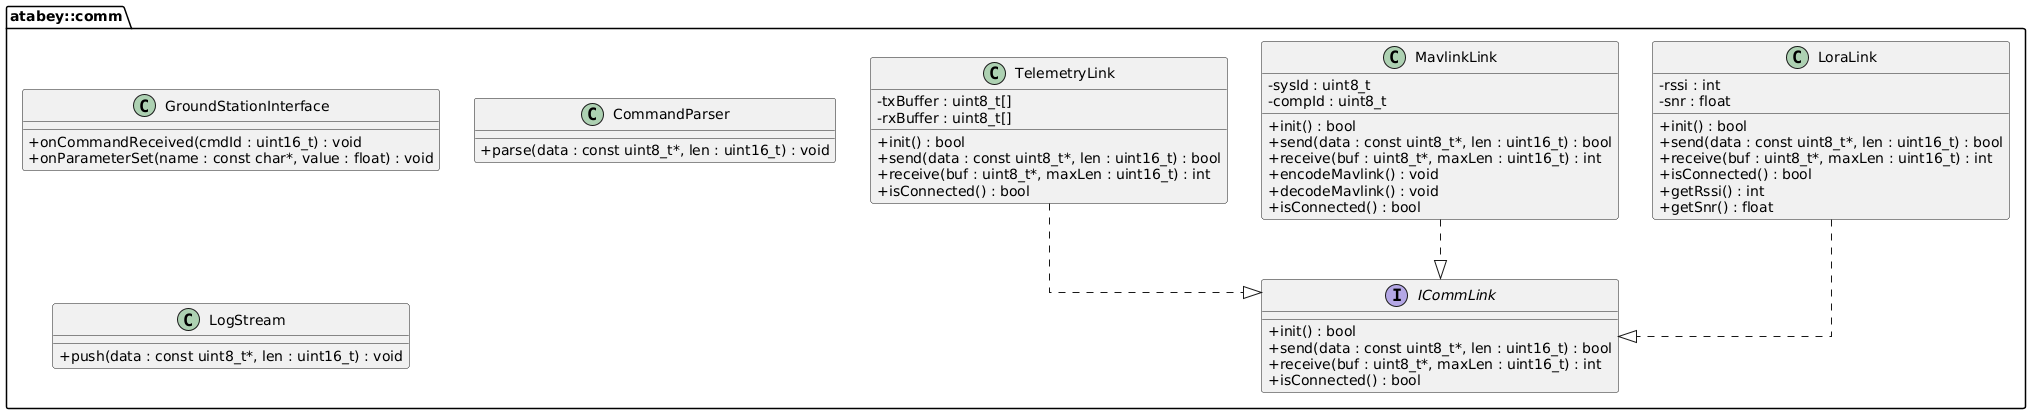

The diagram above was rendered by PlantUML. Its source (embedded in the PNG):
@startuml
skinparam classAttributeIconSize 0
skinparam shadowing false
skinparam linetype ortho

package "atabey::comm" {

    ' -------- Interfaces --------
    interface ICommLink {
        + init() : bool
        + send(data : const uint8_t*, len : uint16_t) : bool
        + receive(buf : uint8_t*, maxLen : uint16_t) : int
        + isConnected() : bool
    }

    ' -------- Links / Protocols --------
    class TelemetryLink {
        - txBuffer : uint8_t[]
        - rxBuffer : uint8_t[]
        + init() : bool
        + send(data : const uint8_t*, len : uint16_t) : bool
        + receive(buf : uint8_t*, maxLen : uint16_t) : int
        + isConnected() : bool
    }

    class MavlinkLink {
        - sysId : uint8_t
        - compId : uint8_t
        + init() : bool
        + send(data : const uint8_t*, len : uint16_t) : bool
        + receive(buf : uint8_t*, maxLen : uint16_t) : int
        + encodeMavlink() : void
        + decodeMavlink() : void
        + isConnected() : bool
    }

    class LoraLink {
        - rssi : int
        - snr : float
        + init() : bool
        + send(data : const uint8_t*, len : uint16_t) : bool
        + receive(buf : uint8_t*, maxLen : uint16_t) : int
        + isConnected() : bool
        + getRssi() : int
        + getSnr() : float
    }

    class GroundStationInterface {
        + onCommandReceived(cmdId : uint16_t) : void
        + onParameterSet(name : const char*, value : float) : void
    }

    class CommandParser {
        + parse(data : const uint8_t*, len : uint16_t) : void
    }

    class LogStream {
        + push(data : const uint8_t*, len : uint16_t) : void
    }
}

' -------- Inheritance --------
TelemetryLink ..|> ICommLink
MavlinkLink ..|> ICommLink
LoraLink ..|> ICommLink
@enduml